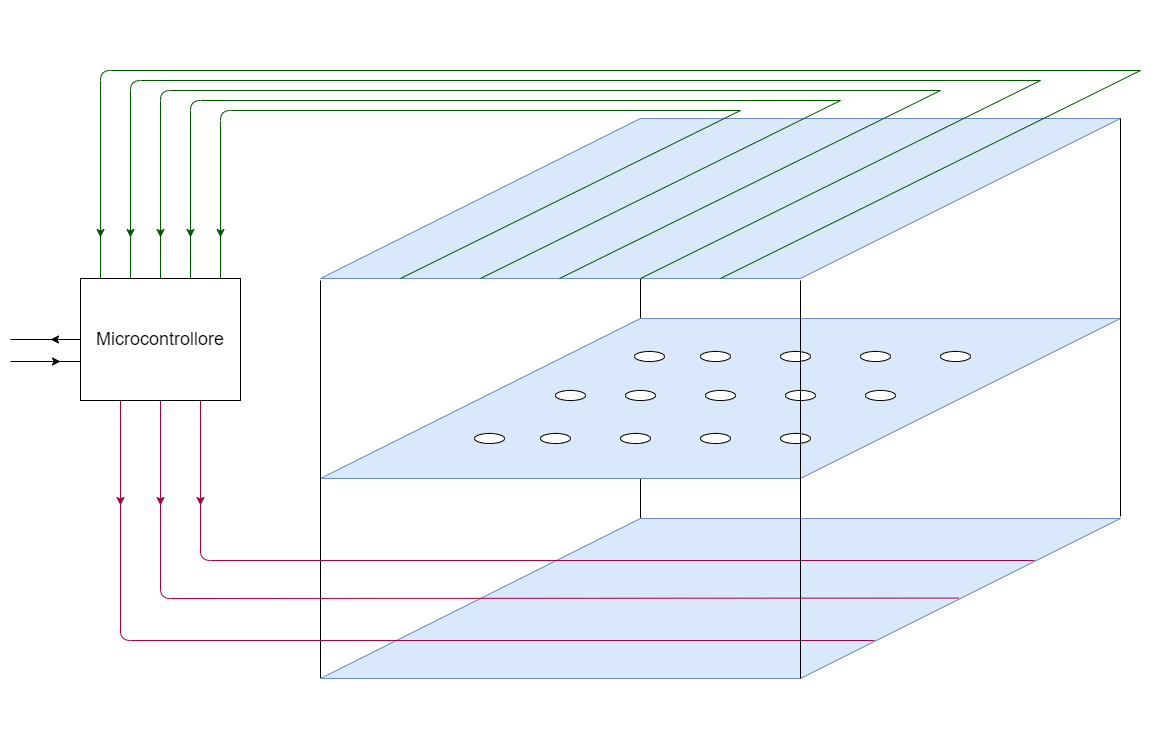

The diagram above was exported from draw.io. Its source (the exported page's mxGraphModel, read from the mxfile embedded in the PNG):
<mxGraphModel dx="958" dy="399" grid="1" gridSize="10" guides="1" tooltips="1" connect="1" arrows="1" fold="1" page="1" pageScale="1" pageWidth="1169" pageHeight="827" math="0" shadow="0" adaptiveColors="auto">
  <root>
    <mxCell id="0" />
    <mxCell id="1" parent="0" />
    <mxCell id="310" value="" style="whiteSpace=wrap;html=1;strokeColor=none;" vertex="1" parent="1">
      <mxGeometry width="1160" height="750" as="geometry" />
    </mxCell>
    <mxCell id="242" value="" style="edgeStyle=none;orthogonalLoop=1;jettySize=auto;html=1;endArrow=none;endFill=0;startSize=6;" parent="1" edge="1">
      <mxGeometry width="80" relative="1" as="geometry">
        <mxPoint x="640" y="518" as="sourcePoint" />
        <mxPoint x="640" y="120" as="targetPoint" />
        <Array as="points" />
      </mxGeometry>
    </mxCell>
    <mxCell id="233" value="" style="shape=parallelogram;perimeter=parallelogramPerimeter;whiteSpace=wrap;html=1;fixedSize=1;size=320.0000000000001;fillColor=#dae8fc;strokeColor=#6c8ebf;" parent="1" vertex="1">
      <mxGeometry x="320" y="118" width="800" height="160" as="geometry" />
    </mxCell>
    <mxCell id="235" value="" style="shape=parallelogram;perimeter=parallelogramPerimeter;whiteSpace=wrap;html=1;fixedSize=1;size=320.0000000000001;fillColor=#dae8fc;strokeColor=#6c8ebf;" parent="1" vertex="1">
      <mxGeometry x="320" y="318" width="800" height="160" as="geometry" />
    </mxCell>
    <mxCell id="240" value="" style="edgeStyle=none;orthogonalLoop=1;jettySize=auto;html=1;endArrow=none;endFill=0;startSize=6;" parent="1" edge="1">
      <mxGeometry width="80" relative="1" as="geometry">
        <mxPoint x="320" y="678" as="sourcePoint" />
        <mxPoint x="320" y="280" as="targetPoint" />
        <Array as="points" />
      </mxGeometry>
    </mxCell>
    <mxCell id="241" value="" style="edgeStyle=none;orthogonalLoop=1;jettySize=auto;html=1;endArrow=none;endFill=0;startSize=6;" parent="1" edge="1">
      <mxGeometry width="80" relative="1" as="geometry">
        <mxPoint x="1120" y="516" as="sourcePoint" />
        <mxPoint x="1120" y="118" as="targetPoint" />
        <Array as="points" />
      </mxGeometry>
    </mxCell>
    <mxCell id="243" value="" style="ellipse;whiteSpace=wrap;html=1;" parent="1" vertex="1">
      <mxGeometry x="474" y="433" width="30" height="10" as="geometry" />
    </mxCell>
    <mxCell id="234" value="" style="shape=parallelogram;perimeter=parallelogramPerimeter;whiteSpace=wrap;html=1;fixedSize=1;size=320.0000000000001;fillColor=#dae8fc;strokeColor=#6c8ebf;" parent="1" vertex="1">
      <mxGeometry x="320" y="518" width="800" height="160" as="geometry" />
    </mxCell>
    <mxCell id="253" value="" style="edgeStyle=none;orthogonalLoop=1;jettySize=auto;html=1;strokeColor=#A50040;endArrow=none;endFill=0;fillColor=#d80073;exitX=0.25;exitY=1;exitDx=0;exitDy=0;" parent="1" edge="1" source="286">
      <mxGeometry width="80" relative="1" as="geometry">
        <mxPoint x="80" y="640" as="sourcePoint" />
        <mxPoint x="874" y="640" as="targetPoint" />
        <Array as="points">
          <mxPoint x="120" y="640" />
        </Array>
      </mxGeometry>
    </mxCell>
    <mxCell id="254" value="" style="edgeStyle=none;orthogonalLoop=1;jettySize=auto;html=1;strokeColor=#A50040;endArrow=none;endFill=0;fillColor=#d80073;exitX=0.5;exitY=1;exitDx=0;exitDy=0;" parent="1" edge="1" source="286">
      <mxGeometry width="80" relative="1" as="geometry">
        <mxPoint x="290" y="598" as="sourcePoint" />
        <mxPoint x="958" y="597.58" as="targetPoint" />
        <Array as="points">
          <mxPoint x="160" y="598" />
        </Array>
      </mxGeometry>
    </mxCell>
    <mxCell id="255" value="" style="edgeStyle=none;orthogonalLoop=1;jettySize=auto;html=1;strokeColor=#A50040;endArrow=none;endFill=0;fillColor=#d80073;exitX=0.75;exitY=1;exitDx=0;exitDy=0;" parent="1" edge="1" source="286">
      <mxGeometry width="80" relative="1" as="geometry">
        <mxPoint x="270" y="560" as="sourcePoint" />
        <mxPoint x="1034" y="560" as="targetPoint" />
        <Array as="points">
          <mxPoint x="200" y="560" />
        </Array>
      </mxGeometry>
    </mxCell>
    <mxCell id="265" value="" style="ellipse;whiteSpace=wrap;html=1;" parent="1" vertex="1">
      <mxGeometry x="540" y="433" width="30" height="10" as="geometry" />
    </mxCell>
    <mxCell id="267" value="" style="ellipse;whiteSpace=wrap;html=1;" parent="1" vertex="1">
      <mxGeometry x="620" y="433" width="30" height="10" as="geometry" />
    </mxCell>
    <mxCell id="271" value="" style="ellipse;whiteSpace=wrap;html=1;" parent="1" vertex="1">
      <mxGeometry x="700" y="433" width="30" height="10" as="geometry" />
    </mxCell>
    <mxCell id="274" value="" style="ellipse;whiteSpace=wrap;html=1;" parent="1" vertex="1">
      <mxGeometry x="780" y="433" width="30" height="10" as="geometry" />
    </mxCell>
    <mxCell id="276" value="" style="ellipse;whiteSpace=wrap;html=1;" parent="1" vertex="1">
      <mxGeometry x="555" y="390" width="30" height="10" as="geometry" />
    </mxCell>
    <mxCell id="277" value="" style="ellipse;whiteSpace=wrap;html=1;" parent="1" vertex="1">
      <mxGeometry x="625" y="390" width="30" height="10" as="geometry" />
    </mxCell>
    <mxCell id="278" value="" style="ellipse;whiteSpace=wrap;html=1;" parent="1" vertex="1">
      <mxGeometry x="705" y="390" width="30" height="10" as="geometry" />
    </mxCell>
    <mxCell id="279" value="" style="ellipse;whiteSpace=wrap;html=1;" parent="1" vertex="1">
      <mxGeometry x="785" y="390" width="30" height="10" as="geometry" />
    </mxCell>
    <mxCell id="280" value="" style="ellipse;whiteSpace=wrap;html=1;" parent="1" vertex="1">
      <mxGeometry x="865" y="390" width="30" height="10" as="geometry" />
    </mxCell>
    <mxCell id="281" value="" style="ellipse;whiteSpace=wrap;html=1;" parent="1" vertex="1">
      <mxGeometry x="634" y="351" width="30" height="10" as="geometry" />
    </mxCell>
    <mxCell id="282" value="" style="ellipse;whiteSpace=wrap;html=1;" parent="1" vertex="1">
      <mxGeometry x="700" y="351" width="30" height="10" as="geometry" />
    </mxCell>
    <mxCell id="283" value="" style="ellipse;whiteSpace=wrap;html=1;" parent="1" vertex="1">
      <mxGeometry x="780" y="351" width="30" height="10" as="geometry" />
    </mxCell>
    <mxCell id="284" value="" style="ellipse;whiteSpace=wrap;html=1;" parent="1" vertex="1">
      <mxGeometry x="860" y="351" width="30" height="10" as="geometry" />
    </mxCell>
    <mxCell id="285" value="" style="ellipse;whiteSpace=wrap;html=1;" parent="1" vertex="1">
      <mxGeometry x="940" y="351" width="30" height="10" as="geometry" />
    </mxCell>
    <mxCell id="238" value="" style="edgeStyle=none;orthogonalLoop=1;jettySize=auto;html=1;endArrow=none;endFill=0;startSize=6;" parent="1" edge="1">
      <mxGeometry width="80" relative="1" as="geometry">
        <mxPoint x="800" y="678" as="sourcePoint" />
        <mxPoint x="800" y="280" as="targetPoint" />
        <Array as="points" />
      </mxGeometry>
    </mxCell>
    <mxCell id="289" value="" style="edgeStyle=none;orthogonalLoop=1;jettySize=auto;html=1;fillColor=#d80073;strokeColor=#A50040;" edge="1" parent="1">
      <mxGeometry width="80" relative="1" as="geometry">
        <mxPoint x="200" y="475" as="sourcePoint" />
        <mxPoint x="200" y="505" as="targetPoint" />
        <Array as="points" />
      </mxGeometry>
    </mxCell>
    <mxCell id="290" value="" style="edgeStyle=none;orthogonalLoop=1;jettySize=auto;html=1;fillColor=#d80073;strokeColor=#A50040;" edge="1" parent="1">
      <mxGeometry width="80" relative="1" as="geometry">
        <mxPoint x="160" y="475" as="sourcePoint" />
        <mxPoint x="160" y="505" as="targetPoint" />
        <Array as="points" />
      </mxGeometry>
    </mxCell>
    <mxCell id="291" value="" style="edgeStyle=none;orthogonalLoop=1;jettySize=auto;html=1;fillColor=#d80073;strokeColor=#A50040;" edge="1" parent="1">
      <mxGeometry width="80" relative="1" as="geometry">
        <mxPoint x="120" y="475" as="sourcePoint" />
        <mxPoint x="120" y="505" as="targetPoint" />
        <Array as="points" />
      </mxGeometry>
    </mxCell>
    <mxCell id="292" value="" style="edgeStyle=none;orthogonalLoop=1;jettySize=auto;html=1;strokeColor=#005700;endArrow=none;endFill=0;fillColor=#008a00;" edge="1" parent="1">
      <mxGeometry width="80" relative="1" as="geometry">
        <mxPoint x="400" y="278" as="sourcePoint" />
        <mxPoint x="740" y="110" as="targetPoint" />
        <Array as="points" />
      </mxGeometry>
    </mxCell>
    <mxCell id="293" value="" style="edgeStyle=none;orthogonalLoop=1;jettySize=auto;html=1;strokeColor=#005700;endArrow=none;endFill=0;fillColor=#008a00;" edge="1" parent="1">
      <mxGeometry width="80" relative="1" as="geometry">
        <mxPoint x="480" y="278" as="sourcePoint" />
        <mxPoint x="840" y="100" as="targetPoint" />
        <Array as="points" />
      </mxGeometry>
    </mxCell>
    <mxCell id="294" value="" style="edgeStyle=none;orthogonalLoop=1;jettySize=auto;html=1;strokeColor=#005700;endArrow=none;endFill=0;fillColor=#008a00;" edge="1" parent="1">
      <mxGeometry width="80" relative="1" as="geometry">
        <mxPoint x="559" y="278" as="sourcePoint" />
        <mxPoint x="940" y="90" as="targetPoint" />
        <Array as="points" />
      </mxGeometry>
    </mxCell>
    <mxCell id="295" value="" style="edgeStyle=none;orthogonalLoop=1;jettySize=auto;html=1;strokeColor=#005700;endArrow=none;endFill=0;fillColor=#008a00;" edge="1" parent="1">
      <mxGeometry width="80" relative="1" as="geometry">
        <mxPoint x="640" y="278" as="sourcePoint" />
        <mxPoint x="1040" y="80" as="targetPoint" />
        <Array as="points" />
      </mxGeometry>
    </mxCell>
    <mxCell id="296" value="" style="edgeStyle=none;orthogonalLoop=1;jettySize=auto;html=1;strokeColor=#005700;endArrow=none;endFill=0;fillColor=#008a00;" edge="1" parent="1">
      <mxGeometry width="80" relative="1" as="geometry">
        <mxPoint x="720" y="278" as="sourcePoint" />
        <mxPoint x="1140" y="70" as="targetPoint" />
        <Array as="points" />
      </mxGeometry>
    </mxCell>
    <mxCell id="297" value="" style="edgeStyle=none;orthogonalLoop=1;jettySize=auto;html=1;endArrow=none;endFill=0;fillColor=#008a00;strokeColor=#005700;" edge="1" parent="1">
      <mxGeometry width="80" relative="1" as="geometry">
        <mxPoint x="100" y="280" as="sourcePoint" />
        <mxPoint x="1140" y="70" as="targetPoint" />
        <Array as="points">
          <mxPoint x="100" y="70" />
        </Array>
      </mxGeometry>
    </mxCell>
    <mxCell id="298" value="" style="edgeStyle=none;orthogonalLoop=1;jettySize=auto;html=1;endArrow=none;endFill=0;fillColor=#008a00;strokeColor=#005700;" edge="1" parent="1">
      <mxGeometry width="80" relative="1" as="geometry">
        <mxPoint x="130" y="280" as="sourcePoint" />
        <mxPoint x="1040" y="80" as="targetPoint" />
        <Array as="points">
          <mxPoint x="130" y="80" />
        </Array>
      </mxGeometry>
    </mxCell>
    <mxCell id="299" value="" style="edgeStyle=none;orthogonalLoop=1;jettySize=auto;html=1;endArrow=none;endFill=0;fillColor=#008a00;strokeColor=#005700;" edge="1" parent="1">
      <mxGeometry width="80" relative="1" as="geometry">
        <mxPoint x="160" y="280" as="sourcePoint" />
        <mxPoint x="940" y="90" as="targetPoint" />
        <Array as="points">
          <mxPoint x="160" y="90" />
        </Array>
      </mxGeometry>
    </mxCell>
    <mxCell id="300" value="" style="edgeStyle=none;orthogonalLoop=1;jettySize=auto;html=1;endArrow=none;endFill=0;fillColor=#008a00;strokeColor=#005700;" edge="1" parent="1">
      <mxGeometry width="80" relative="1" as="geometry">
        <mxPoint x="190" y="280" as="sourcePoint" />
        <mxPoint x="840" y="100" as="targetPoint" />
        <Array as="points">
          <mxPoint x="190" y="100" />
        </Array>
      </mxGeometry>
    </mxCell>
    <mxCell id="301" value="" style="edgeStyle=none;orthogonalLoop=1;jettySize=auto;html=1;endArrow=none;endFill=0;fillColor=#008a00;strokeColor=#005700;" edge="1" parent="1">
      <mxGeometry width="80" relative="1" as="geometry">
        <mxPoint x="220" y="280" as="sourcePoint" />
        <mxPoint x="740" y="110" as="targetPoint" />
        <Array as="points">
          <mxPoint x="220" y="110" />
        </Array>
      </mxGeometry>
    </mxCell>
    <mxCell id="286" value="Microcontrollore" style="whiteSpace=wrap;html=1;fontSize=18;" vertex="1" parent="1">
      <mxGeometry x="80" y="278" width="160" height="122" as="geometry" />
    </mxCell>
    <mxCell id="302" value="" style="edgeStyle=none;orthogonalLoop=1;jettySize=auto;html=1;fillColor=#008a00;strokeColor=#005700;" edge="1" parent="1">
      <mxGeometry width="80" relative="1" as="geometry">
        <mxPoint x="220" y="207" as="sourcePoint" />
        <mxPoint x="220" y="237" as="targetPoint" />
        <Array as="points" />
      </mxGeometry>
    </mxCell>
    <mxCell id="303" value="" style="edgeStyle=none;orthogonalLoop=1;jettySize=auto;html=1;fillColor=#008a00;strokeColor=#005700;" edge="1" parent="1">
      <mxGeometry width="80" relative="1" as="geometry">
        <mxPoint x="190" y="207" as="sourcePoint" />
        <mxPoint x="190" y="237" as="targetPoint" />
        <Array as="points" />
      </mxGeometry>
    </mxCell>
    <mxCell id="304" value="" style="edgeStyle=none;orthogonalLoop=1;jettySize=auto;html=1;fillColor=#008a00;strokeColor=#005700;" edge="1" parent="1">
      <mxGeometry width="80" relative="1" as="geometry">
        <mxPoint x="160" y="207" as="sourcePoint" />
        <mxPoint x="160" y="237" as="targetPoint" />
        <Array as="points" />
      </mxGeometry>
    </mxCell>
    <mxCell id="305" value="" style="edgeStyle=none;orthogonalLoop=1;jettySize=auto;html=1;fillColor=#008a00;strokeColor=#005700;" edge="1" parent="1">
      <mxGeometry width="80" relative="1" as="geometry">
        <mxPoint x="130" y="207" as="sourcePoint" />
        <mxPoint x="130" y="237" as="targetPoint" />
        <Array as="points" />
      </mxGeometry>
    </mxCell>
    <mxCell id="306" value="" style="edgeStyle=none;orthogonalLoop=1;jettySize=auto;html=1;fillColor=#008a00;strokeColor=#005700;" edge="1" parent="1">
      <mxGeometry width="80" relative="1" as="geometry">
        <mxPoint x="100" y="207" as="sourcePoint" />
        <mxPoint x="100" y="237" as="targetPoint" />
        <Array as="points" />
      </mxGeometry>
    </mxCell>
    <mxCell id="308" value="" style="edgeStyle=none;orthogonalLoop=1;jettySize=auto;html=1;" edge="1" parent="1">
      <mxGeometry width="80" relative="1" as="geometry">
        <mxPoint x="80" y="339" as="sourcePoint" />
        <mxPoint x="50" y="339" as="targetPoint" />
        <Array as="points" />
      </mxGeometry>
    </mxCell>
    <mxCell id="309" value="" style="edgeStyle=none;orthogonalLoop=1;jettySize=auto;html=1;endArrow=none;endFill=0;" edge="1" parent="1">
      <mxGeometry width="80" relative="1" as="geometry">
        <mxPoint x="60" y="339" as="sourcePoint" />
        <mxPoint x="10" y="339" as="targetPoint" />
        <Array as="points" />
      </mxGeometry>
    </mxCell>
    <mxCell id="311" value="" style="edgeStyle=none;orthogonalLoop=1;jettySize=auto;html=1;" edge="1" parent="1">
      <mxGeometry width="80" relative="1" as="geometry">
        <mxPoint x="10" y="361" as="sourcePoint" />
        <mxPoint x="60" y="361" as="targetPoint" />
        <Array as="points" />
      </mxGeometry>
    </mxCell>
    <mxCell id="312" value="" style="edgeStyle=none;orthogonalLoop=1;jettySize=auto;html=1;endArrow=none;endFill=0;" edge="1" parent="1">
      <mxGeometry width="80" relative="1" as="geometry">
        <mxPoint x="30" y="361" as="sourcePoint" />
        <mxPoint x="80" y="361" as="targetPoint" />
        <Array as="points" />
      </mxGeometry>
    </mxCell>
  </root>
</mxGraphModel>